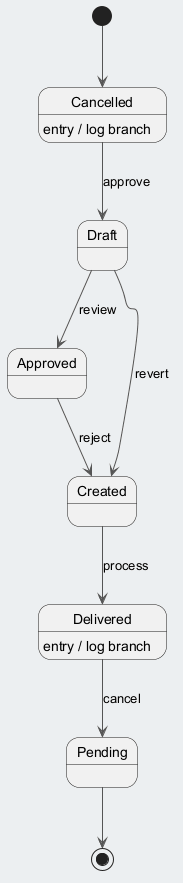

The diagram above was rendered by PlantUML. Its source (embedded in the PNG):
@startuml
skinparam backgroundColor #ECEFF1
skinparam classBackgroundColor #FFFFFF
skinparam classBorderColor #455A64
skinparam ArrowColor #555555
[*] --> Cancelled
Cancelled --> Draft : approve
Cancelled : entry / log branch
Draft --> Approved : review
Approved --> Created : reject
Created --> Delivered : process
Delivered --> Pending : cancel
Delivered : entry / log branch
Draft --> Created : revert
Pending --> [*]
@enduml